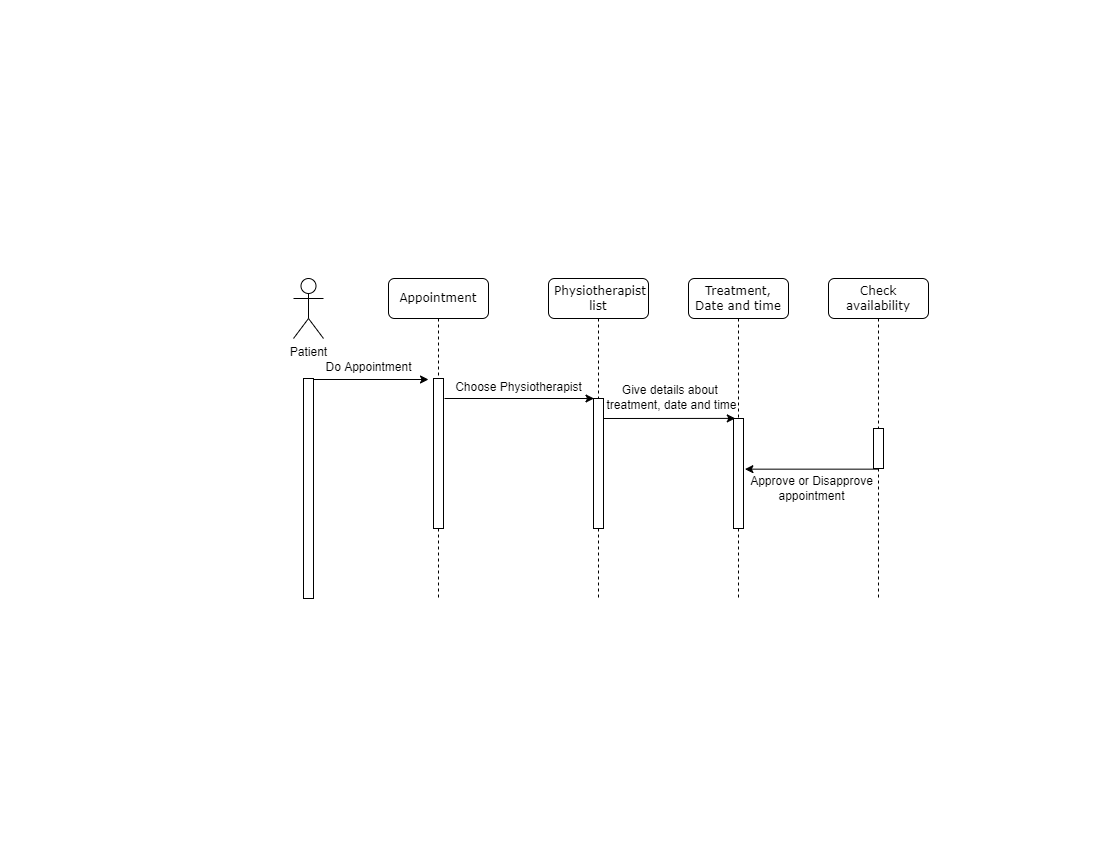

The diagram above was exported from draw.io. Its source (the exported page's mxGraphModel, read from the mxfile embedded in the PNG):
<mxGraphModel dx="1038" dy="513" grid="1" gridSize="10" guides="1" tooltips="1" connect="1" arrows="1" fold="1" page="1" pageScale="1" pageWidth="1100" pageHeight="850" background="none" math="0" shadow="0">
  <root>
    <mxCell id="0" />
    <mxCell id="1" parent="0" />
    <mxCell id="7baba1c4bc27f4b0-2" value="Appointment" style="shape=umlLifeline;perimeter=lifelinePerimeter;whiteSpace=wrap;html=1;container=1;collapsible=0;recursiveResize=0;outlineConnect=0;rounded=1;shadow=0;comic=0;labelBackgroundColor=none;strokeWidth=1;fontFamily=Verdana;fontSize=12;align=center;" parent="1" vertex="1">
      <mxGeometry x="388" y="278" width="100" height="320" as="geometry" />
    </mxCell>
    <mxCell id="7baba1c4bc27f4b0-10" value="" style="html=1;points=[];perimeter=orthogonalPerimeter;rounded=0;shadow=0;comic=0;labelBackgroundColor=none;strokeWidth=1;fontFamily=Verdana;fontSize=12;align=center;" parent="7baba1c4bc27f4b0-2" vertex="1">
      <mxGeometry x="45" y="100" width="10" height="150" as="geometry" />
    </mxCell>
    <mxCell id="7baba1c4bc27f4b0-3" value="&amp;nbsp;Physiotherapist&lt;br&gt;list" style="shape=umlLifeline;perimeter=lifelinePerimeter;whiteSpace=wrap;html=1;container=1;collapsible=0;recursiveResize=0;outlineConnect=0;rounded=1;shadow=0;comic=0;labelBackgroundColor=none;strokeWidth=1;fontFamily=Verdana;fontSize=12;align=center;" parent="1" vertex="1">
      <mxGeometry x="548" y="278" width="100" height="320" as="geometry" />
    </mxCell>
    <mxCell id="7baba1c4bc27f4b0-13" value="" style="html=1;points=[];perimeter=orthogonalPerimeter;rounded=0;shadow=0;comic=0;labelBackgroundColor=none;strokeWidth=1;fontFamily=Verdana;fontSize=12;align=center;" parent="7baba1c4bc27f4b0-3" vertex="1">
      <mxGeometry x="45" y="120" width="10" height="130" as="geometry" />
    </mxCell>
    <mxCell id="7baba1c4bc27f4b0-4" value="Treatment, Date and time" style="shape=umlLifeline;perimeter=lifelinePerimeter;whiteSpace=wrap;html=1;container=1;collapsible=0;recursiveResize=0;outlineConnect=0;rounded=1;shadow=0;comic=0;labelBackgroundColor=none;strokeWidth=1;fontFamily=Verdana;fontSize=12;align=center;" parent="1" vertex="1">
      <mxGeometry x="688" y="278" width="100" height="320" as="geometry" />
    </mxCell>
    <mxCell id="trq_Sk7IFavgFko_URgG-8" value="" style="endArrow=classic;html=1;rounded=0;entryX=0.18;entryY=-0.001;entryDx=0;entryDy=0;entryPerimeter=0;" edge="1" parent="7baba1c4bc27f4b0-4" target="7baba1c4bc27f4b0-16">
      <mxGeometry width="50" height="50" relative="1" as="geometry">
        <mxPoint x="-85" y="140" as="sourcePoint" />
        <mxPoint x="64.5" y="140" as="targetPoint" />
      </mxGeometry>
    </mxCell>
    <mxCell id="7baba1c4bc27f4b0-5" value="Check availability" style="shape=umlLifeline;perimeter=lifelinePerimeter;whiteSpace=wrap;html=1;container=1;collapsible=0;recursiveResize=0;outlineConnect=0;rounded=1;shadow=0;comic=0;labelBackgroundColor=none;strokeWidth=1;fontFamily=Verdana;fontSize=12;align=center;" parent="1" vertex="1">
      <mxGeometry x="828" y="278" width="100" height="320" as="geometry" />
    </mxCell>
    <mxCell id="7baba1c4bc27f4b0-16" value="" style="html=1;points=[];perimeter=orthogonalPerimeter;rounded=0;shadow=0;comic=0;labelBackgroundColor=none;strokeWidth=1;fontFamily=Verdana;fontSize=12;align=center;" parent="1" vertex="1">
      <mxGeometry x="733" y="418" width="10" height="110" as="geometry" />
    </mxCell>
    <mxCell id="7baba1c4bc27f4b0-19" value="" style="html=1;points=[];perimeter=orthogonalPerimeter;rounded=0;shadow=0;comic=0;labelBackgroundColor=none;strokeWidth=1;fontFamily=Verdana;fontSize=12;align=center;" parent="1" vertex="1">
      <mxGeometry x="873" y="428" width="10" height="40" as="geometry" />
    </mxCell>
    <mxCell id="trq_Sk7IFavgFko_URgG-1" value="" style="html=1;points=[];perimeter=orthogonalPerimeter;rounded=0;shadow=0;comic=0;labelBackgroundColor=none;strokeWidth=1;fontFamily=Verdana;fontSize=12;align=center;" vertex="1" parent="1">
      <mxGeometry x="303" y="378" width="10" height="220" as="geometry" />
    </mxCell>
    <mxCell id="trq_Sk7IFavgFko_URgG-2" value="Patient" style="shape=umlActor;verticalLabelPosition=bottom;verticalAlign=top;html=1;outlineConnect=0;" vertex="1" parent="1">
      <mxGeometry x="293" y="278" width="30" height="60" as="geometry" />
    </mxCell>
    <mxCell id="trq_Sk7IFavgFko_URgG-5" value="" style="endArrow=classic;html=1;rounded=0;" edge="1" parent="1">
      <mxGeometry width="50" height="50" relative="1" as="geometry">
        <mxPoint x="313" y="379" as="sourcePoint" />
        <mxPoint x="428" y="379" as="targetPoint" />
      </mxGeometry>
    </mxCell>
    <mxCell id="trq_Sk7IFavgFko_URgG-6" value="Do Appointment" style="text;html=1;align=center;verticalAlign=middle;resizable=0;points=[];autosize=1;strokeColor=none;fillColor=none;" vertex="1" parent="1">
      <mxGeometry x="318" y="357" width="100" height="20" as="geometry" />
    </mxCell>
    <mxCell id="trq_Sk7IFavgFko_URgG-7" value="" style="endArrow=classic;html=1;rounded=0;" edge="1" parent="1">
      <mxGeometry width="50" height="50" relative="1" as="geometry">
        <mxPoint x="444" y="398" as="sourcePoint" />
        <mxPoint x="593.5" y="398" as="targetPoint" />
      </mxGeometry>
    </mxCell>
    <mxCell id="trq_Sk7IFavgFko_URgG-9" value="Choose Physiotherapist&lt;span style=&quot;color: rgba(0 , 0 , 0 , 0) ; font-family: monospace ; font-size: 0px&quot;&gt;%3CmxGraphModel%3E%3Croot%3E%3CmxCell%20id%3D%220%22%2F%3E%3CmxCell%20id%3D%221%22%20parent%3D%220%22%2F%3E%3CmxCell%20id%3D%222%22%20value%3D%22Do%20Appointment%22%20style%3D%22text%3Bhtml%3D1%3Balign%3Dcenter%3BverticalAlign%3Dmiddle%3Bresizable%3D0%3Bpoints%3D%5B%5D%3Bautosize%3D1%3BstrokeColor%3Dnone%3BfillColor%3Dnone%3B%22%20vertex%3D%221%22%20parent%3D%221%22%3E%3CmxGeometry%20x%3D%22170%22%20y%3D%22159%22%20width%3D%22100%22%20height%3D%2220%22%20as%3D%22geometry%22%2F%3E%3C%2FmxCell%3E%3C%2Froot%3E%3C%2FmxGraphModel%3E&lt;/span&gt;" style="text;html=1;align=center;verticalAlign=middle;resizable=0;points=[];autosize=1;strokeColor=none;fillColor=none;" vertex="1" parent="1">
      <mxGeometry x="448" y="377" width="140" height="20" as="geometry" />
    </mxCell>
    <mxCell id="trq_Sk7IFavgFko_URgG-11" value="Give details about &lt;br&gt;treatment, date and time" style="text;html=1;align=center;verticalAlign=middle;resizable=0;points=[];autosize=1;strokeColor=none;fillColor=none;" vertex="1" parent="1">
      <mxGeometry x="596" y="382" width="150" height="30" as="geometry" />
    </mxCell>
    <mxCell id="trq_Sk7IFavgFko_URgG-13" value="" style="endArrow=classic;html=1;rounded=0;entryX=1.14;entryY=0.537;entryDx=0;entryDy=0;entryPerimeter=0;" edge="1" parent="1">
      <mxGeometry width="50" height="50" relative="1" as="geometry">
        <mxPoint x="877.5" y="468.65999999999997" as="sourcePoint" />
        <mxPoint x="744.4000000000001" y="468.65999999999997" as="targetPoint" />
      </mxGeometry>
    </mxCell>
    <mxCell id="trq_Sk7IFavgFko_URgG-14" value="Approve or Disapprove&lt;br&gt;appointment" style="text;html=1;align=center;verticalAlign=middle;resizable=0;points=[];autosize=1;strokeColor=none;fillColor=none;" vertex="1" parent="1">
      <mxGeometry x="741" y="473" width="140" height="30" as="geometry" />
    </mxCell>
  </root>
</mxGraphModel>